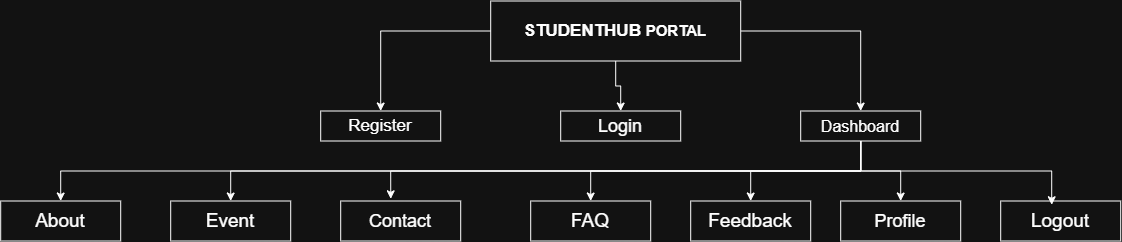

The diagram above was exported from draw.io. Its source (the exported page's mxGraphModel, read from the mxfile embedded in the PNG):
<mxGraphModel dx="1994" dy="624" grid="1" gridSize="10" guides="1" tooltips="1" connect="1" arrows="1" fold="1" page="1" pageScale="1" pageWidth="850" pageHeight="1100" math="0" shadow="0">
  <root>
    <mxCell id="0" />
    <mxCell id="1" parent="0" />
    <mxCell id="tD8s8xyKcSrfRzJ3_6UB-6" edge="1" parent="1" source="tD8s8xyKcSrfRzJ3_6UB-1" style="edgeStyle=orthogonalEdgeStyle;rounded=0;orthogonalLoop=1;jettySize=auto;html=1;exitX=0.5;exitY=1;exitDx=0;exitDy=0;entryX=0.5;entryY=0;entryDx=0;entryDy=0;" target="tD8s8xyKcSrfRzJ3_6UB-3">
      <mxGeometry relative="1" as="geometry" />
    </mxCell>
    <mxCell id="tD8s8xyKcSrfRzJ3_6UB-8" edge="1" parent="1" source="tD8s8xyKcSrfRzJ3_6UB-1" style="edgeStyle=orthogonalEdgeStyle;rounded=0;orthogonalLoop=1;jettySize=auto;html=1;exitX=1;exitY=0.5;exitDx=0;exitDy=0;entryX=0.5;entryY=0;entryDx=0;entryDy=0;" target="tD8s8xyKcSrfRzJ3_6UB-4">
      <mxGeometry relative="1" as="geometry" />
    </mxCell>
    <mxCell id="tD8s8xyKcSrfRzJ3_6UB-28" edge="1" parent="1" source="tD8s8xyKcSrfRzJ3_6UB-1" style="edgeStyle=orthogonalEdgeStyle;rounded=0;orthogonalLoop=1;jettySize=auto;html=1;exitX=0;exitY=0.5;exitDx=0;exitDy=0;entryX=0.5;entryY=0;entryDx=0;entryDy=0;" target="tD8s8xyKcSrfRzJ3_6UB-2">
      <mxGeometry relative="1" as="geometry" />
    </mxCell>
    <mxCell id="tD8s8xyKcSrfRzJ3_6UB-1" parent="1" style="rounded=0;whiteSpace=wrap;html=1;" value="&lt;b&gt;&lt;font style=&quot;font-size: 17px;&quot;&gt;STUDENTHUB &lt;/font&gt;&lt;font style=&quot;font-size: 15px;&quot;&gt;PORTAL&lt;/font&gt;&lt;/b&gt;" vertex="1">
      <mxGeometry height="60" width="250" x="280" y="20" as="geometry" />
    </mxCell>
    <mxCell id="tD8s8xyKcSrfRzJ3_6UB-2" parent="1" style="rounded=0;whiteSpace=wrap;html=1;" value="&lt;font style=&quot;font-size: 17px;&quot;&gt;Register&lt;/font&gt;" vertex="1">
      <mxGeometry height="30" width="120" x="110" y="130" as="geometry" />
    </mxCell>
    <mxCell id="tD8s8xyKcSrfRzJ3_6UB-3" parent="1" style="rounded=0;whiteSpace=wrap;html=1;" value="&lt;font style=&quot;font-size: 18px;&quot;&gt;Login&lt;/font&gt;" vertex="1">
      <mxGeometry height="30" width="120" x="350" y="130" as="geometry" />
    </mxCell>
    <mxCell id="tD8s8xyKcSrfRzJ3_6UB-13" edge="1" parent="1" source="tD8s8xyKcSrfRzJ3_6UB-4" style="edgeStyle=orthogonalEdgeStyle;rounded=0;orthogonalLoop=1;jettySize=auto;html=1;exitX=0.5;exitY=1;exitDx=0;exitDy=0;entryX=0.5;entryY=0;entryDx=0;entryDy=0;" target="tD8s8xyKcSrfRzJ3_6UB-12">
      <mxGeometry relative="1" as="geometry" />
    </mxCell>
    <mxCell id="tD8s8xyKcSrfRzJ3_6UB-15" edge="1" parent="1" source="tD8s8xyKcSrfRzJ3_6UB-4" style="edgeStyle=orthogonalEdgeStyle;rounded=0;orthogonalLoop=1;jettySize=auto;html=1;exitX=0.5;exitY=1;exitDx=0;exitDy=0;entryX=0.5;entryY=0;entryDx=0;entryDy=0;" target="tD8s8xyKcSrfRzJ3_6UB-10">
      <mxGeometry relative="1" as="geometry" />
    </mxCell>
    <mxCell id="tD8s8xyKcSrfRzJ3_6UB-16" edge="1" parent="1" source="tD8s8xyKcSrfRzJ3_6UB-4" style="edgeStyle=orthogonalEdgeStyle;rounded=0;orthogonalLoop=1;jettySize=auto;html=1;exitX=0.5;exitY=1;exitDx=0;exitDy=0;" target="tD8s8xyKcSrfRzJ3_6UB-9">
      <mxGeometry relative="1" as="geometry" />
    </mxCell>
    <mxCell id="tD8s8xyKcSrfRzJ3_6UB-21" edge="1" parent="1" source="tD8s8xyKcSrfRzJ3_6UB-4" style="edgeStyle=orthogonalEdgeStyle;rounded=0;orthogonalLoop=1;jettySize=auto;html=1;exitX=0.5;exitY=1;exitDx=0;exitDy=0;entryX=0.5;entryY=0;entryDx=0;entryDy=0;" target="tD8s8xyKcSrfRzJ3_6UB-20">
      <mxGeometry relative="1" as="geometry" />
    </mxCell>
    <mxCell id="tD8s8xyKcSrfRzJ3_6UB-22" edge="1" parent="1" source="tD8s8xyKcSrfRzJ3_6UB-4" style="edgeStyle=orthogonalEdgeStyle;rounded=0;orthogonalLoop=1;jettySize=auto;html=1;exitX=0.5;exitY=1;exitDx=0;exitDy=0;entryX=0.5;entryY=0;entryDx=0;entryDy=0;" target="tD8s8xyKcSrfRzJ3_6UB-17">
      <mxGeometry relative="1" as="geometry" />
    </mxCell>
    <mxCell id="tD8s8xyKcSrfRzJ3_6UB-4" parent="1" style="rounded=0;whiteSpace=wrap;html=1;" value="&lt;font style=&quot;font-size: 16px;&quot;&gt;Dashboard&lt;/font&gt;" vertex="1">
      <mxGeometry height="30" width="120" x="590" y="130" as="geometry" />
    </mxCell>
    <mxCell id="tD8s8xyKcSrfRzJ3_6UB-9" parent="1" style="rounded=0;whiteSpace=wrap;html=1;" value="&lt;font style=&quot;font-size: 19px;&quot;&gt;About&lt;/font&gt;" vertex="1">
      <mxGeometry height="40" width="120" x="-210" y="220" as="geometry" />
    </mxCell>
    <mxCell id="tD8s8xyKcSrfRzJ3_6UB-10" parent="1" style="rounded=0;whiteSpace=wrap;html=1;" value="&lt;font style=&quot;font-size: 19px;&quot;&gt;Event&lt;/font&gt;" vertex="1">
      <mxGeometry height="40" width="120" x="-40" y="220" as="geometry" />
    </mxCell>
    <mxCell id="tD8s8xyKcSrfRzJ3_6UB-11" parent="1" style="rounded=0;whiteSpace=wrap;html=1;" value="&lt;font style=&quot;font-size: 18px;&quot;&gt;Contact&lt;/font&gt;" vertex="1">
      <mxGeometry height="40" width="120" x="130" y="220" as="geometry" />
    </mxCell>
    <mxCell id="tD8s8xyKcSrfRzJ3_6UB-12" parent="1" style="rounded=0;whiteSpace=wrap;html=1;" value="&lt;font style=&quot;font-size: 19px;&quot;&gt;FAQ&lt;/font&gt;" vertex="1">
      <mxGeometry height="40" width="120" x="320" y="220" as="geometry" />
    </mxCell>
    <mxCell id="tD8s8xyKcSrfRzJ3_6UB-14" edge="1" parent="1" source="tD8s8xyKcSrfRzJ3_6UB-4" style="edgeStyle=orthogonalEdgeStyle;rounded=0;orthogonalLoop=1;jettySize=auto;html=1;exitX=0.5;exitY=1;exitDx=0;exitDy=0;entryX=0.417;entryY=-0.055;entryDx=0;entryDy=0;entryPerimeter=0;" target="tD8s8xyKcSrfRzJ3_6UB-11">
      <mxGeometry relative="1" as="geometry" />
    </mxCell>
    <mxCell id="tD8s8xyKcSrfRzJ3_6UB-17" parent="1" style="rounded=0;whiteSpace=wrap;html=1;" value="&lt;font style=&quot;font-size: 19px;&quot;&gt;Feedback&lt;/font&gt;" vertex="1">
      <mxGeometry height="40" width="120" x="480" y="220" as="geometry" />
    </mxCell>
    <mxCell id="tD8s8xyKcSrfRzJ3_6UB-18" parent="1" style="rounded=0;whiteSpace=wrap;html=1;" value="&lt;font style=&quot;font-size: 19px;&quot;&gt;Logout&lt;/font&gt;" vertex="1">
      <mxGeometry height="40" width="120" x="790" y="220" as="geometry" />
    </mxCell>
    <mxCell id="tD8s8xyKcSrfRzJ3_6UB-20" parent="1" style="rounded=0;whiteSpace=wrap;html=1;" value="&lt;font style=&quot;font-size: 18px;&quot;&gt;Profile&lt;/font&gt;" vertex="1">
      <mxGeometry height="40" width="120" x="630" y="220" as="geometry" />
    </mxCell>
    <mxCell id="tD8s8xyKcSrfRzJ3_6UB-25" edge="1" parent="1" source="tD8s8xyKcSrfRzJ3_6UB-4" style="edgeStyle=orthogonalEdgeStyle;rounded=0;orthogonalLoop=1;jettySize=auto;html=1;exitX=0.5;exitY=1;exitDx=0;exitDy=0;entryX=0.425;entryY=0.094;entryDx=0;entryDy=0;entryPerimeter=0;" target="tD8s8xyKcSrfRzJ3_6UB-18">
      <mxGeometry relative="1" as="geometry" />
    </mxCell>
  </root>
</mxGraphModel>